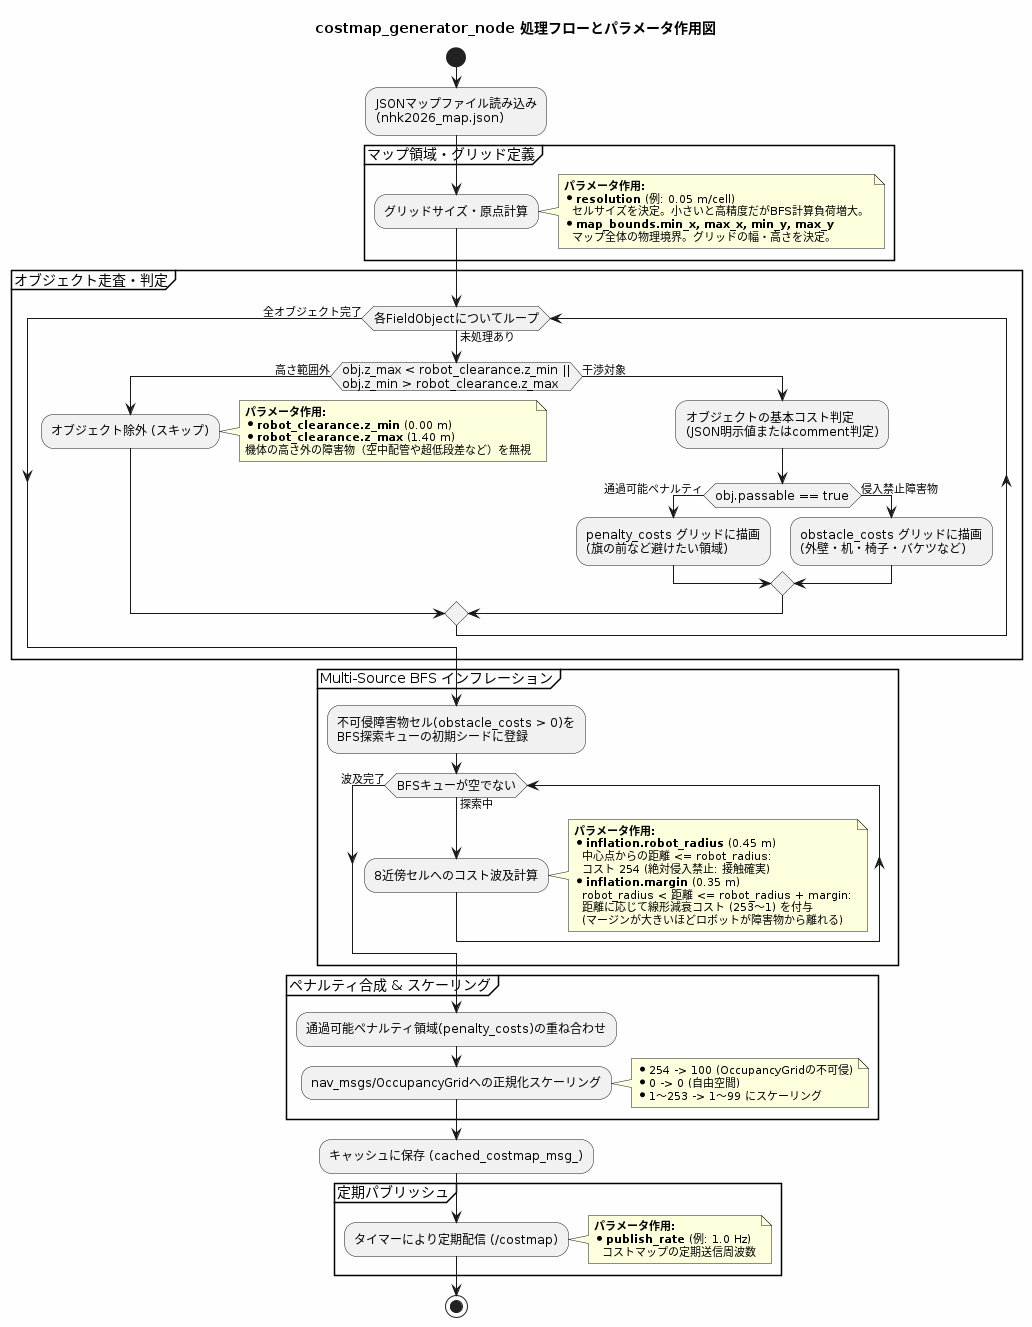

The diagram above was rendered by PlantUML. Its source (embedded in the PNG):
@startuml costmap_generator_flow
skinparam backgroundColor #FEFEFE
skinparam activityFontSize 12
skinparam noteFontSize 11

title costmap_generator_node 処理フローとパラメータ作用図

start

:JSONマップファイル読み込み\n(nhk2026_map.json);

partition "マップ領域・グリッド定義" {
    :グリッドサイズ・原点計算;
    note right
      <b>パラメータ作用:</b>
      * <b>resolution</b> (例: 0.05 m/cell)
        セルサイズを決定。小さいと高精度だがBFS計算負荷増大。
      * <b>map_bounds.min_x, max_x, min_y, max_y</b>
        マップ全体の物理境界。グリッドの幅・高さを決定。
    end note
}

partition "オブジェクト走査・判定" {
    while (各FieldObjectについてループ) is (未処理あり)
        if (obj.z_max < robot_clearance.z_min ||\nobj.z_min > robot_clearance.z_max) then (高さ範囲外)
            :オブジェクト除外 (スキップ);
            note right
              <b>パラメータ作用:</b>
              * <b>robot_clearance.z_min</b> (0.00 m)
              * <b>robot_clearance.z_max</b> (1.40 m)
              機体の高さ外の障害物（空中配管や超低段差など）を無視
            end note
        else (干渉対象)
            :オブジェクトの基本コスト判定\n(JSON明示値またはcomment判定);
            if (obj.passable == true) then (通過可能ペナルティ)
                :penalty_costs グリッドに描画\n(旗の前など避けたい領域);
            else (侵入禁止障害物)
                :obstacle_costs グリッドに描画\n(外壁・机・椅子・バケツなど);
            end if
        end if
    endwhile (全オブジェクト完了)
}

partition "Multi-Source BFS インフレーション" {
    :不可侵障害物セル(obstacle_costs > 0)を\nBFS探索キューの初期シードに登録;
    
    while (BFSキューが空でない) is (探索中)
        :8近傍セルへのコスト波及計算;
        note right
          <b>パラメータ作用:</b>
          * <b>inflation.robot_radius</b> (0.45 m)
            中心点からの距離 <= robot_radius:
            コスト 254 (絶対侵入禁止: 接触確実)
          * <b>inflation.margin</b> (0.35 m)
            robot_radius < 距離 <= robot_radius + margin:
            距離に応じて線形減衰コスト (253〜1) を付与
            (マージンが大きいほどロボットが障害物から離れる)
        end note
    endwhile (波及完了)
}

partition "ペナルティ合成 & スケーリング" {
    :通過可能ペナルティ領域(penalty_costs)の重ね合わせ;
    
    :nav_msgs/OccupancyGridへの正規化スケーリング;
    note right
      * 254 -> 100 (OccupancyGridの不可侵)
      * 0 -> 0 (自由空間)
      * 1〜253 -> 1〜99 にスケーリング
    end note
}

:キャッシュに保存 (cached_costmap_msg_);

partition "定期パブリッシュ" {
    :タイマーにより定期配信 (/costmap);
    note right
      <b>パラメータ作用:</b>
      * <b>publish_rate</b> (例: 1.0 Hz)
        コストマップの定期送信周波数
    end note
}

stop

@enduml